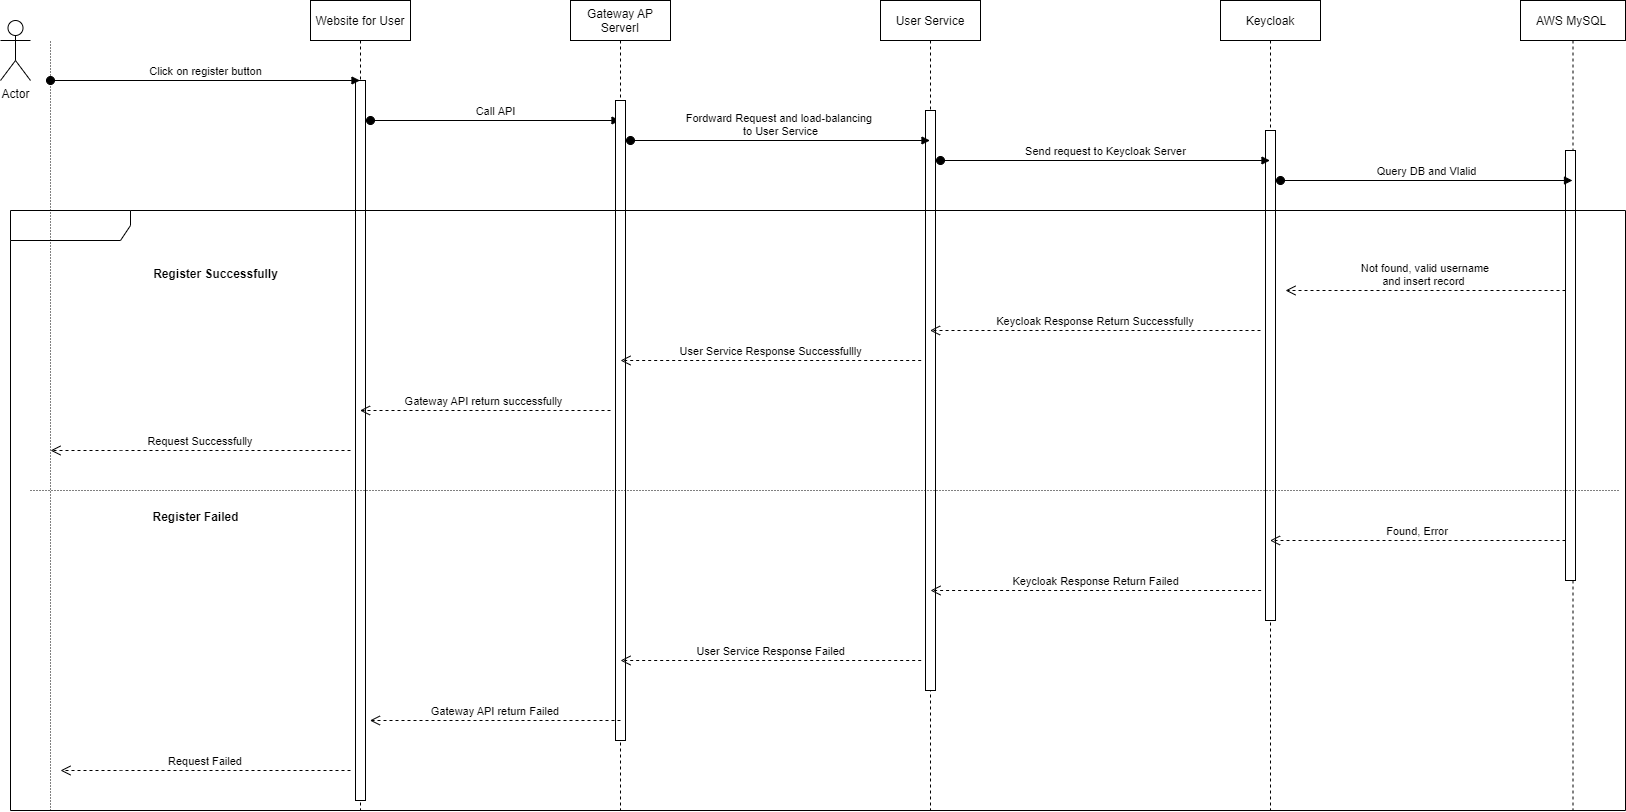

The diagram above was exported from draw.io. Its source (the exported page's mxGraphModel, read from the mxfile embedded in the PNG):
<mxGraphModel dx="3122" dy="804" grid="1" gridSize="10" guides="1" tooltips="1" connect="1" arrows="1" fold="1" page="1" pageScale="1" pageWidth="850" pageHeight="1100" math="0" shadow="0">
  <root>
    <mxCell id="0" />
    <mxCell id="1" parent="0" />
    <mxCell id="4P-MFQm8on68CDDsFrV_-1" value="Actor" style="shape=umlActor;verticalLabelPosition=bottom;verticalAlign=top;html=1;outlineConnect=0;" parent="1" vertex="1">
      <mxGeometry x="-1000" y="140" width="30" height="60" as="geometry" />
    </mxCell>
    <mxCell id="8amzRGMzrM8Z7c6UxBzS-1" value="Keycloak" style="shape=umlLifeline;perimeter=lifelinePerimeter;container=1;collapsible=0;recursiveResize=0;rounded=0;shadow=0;strokeWidth=1;" parent="1" vertex="1">
      <mxGeometry x="220" y="120" width="100" height="810" as="geometry" />
    </mxCell>
    <mxCell id="8amzRGMzrM8Z7c6UxBzS-2" value="" style="points=[];perimeter=orthogonalPerimeter;rounded=0;shadow=0;strokeWidth=1;" parent="8amzRGMzrM8Z7c6UxBzS-1" vertex="1">
      <mxGeometry x="45" y="130" width="10" height="490" as="geometry" />
    </mxCell>
    <mxCell id="O9Ays6Zvt44NhKArM7mR-1" value="Website for User" style="shape=umlLifeline;perimeter=lifelinePerimeter;container=1;collapsible=0;recursiveResize=0;rounded=0;shadow=0;strokeWidth=1;" parent="1" vertex="1">
      <mxGeometry x="-690" y="120" width="100" height="810" as="geometry" />
    </mxCell>
    <mxCell id="O9Ays6Zvt44NhKArM7mR-2" value="" style="points=[];perimeter=orthogonalPerimeter;rounded=0;shadow=0;strokeWidth=1;" parent="O9Ays6Zvt44NhKArM7mR-1" vertex="1">
      <mxGeometry x="45" y="80" width="10" height="720" as="geometry" />
    </mxCell>
    <mxCell id="7L6SanMXrVOyR6LyO_wW-6" value="Call API" style="html=1;verticalAlign=bottom;startArrow=oval;startFill=1;endArrow=block;startSize=8;rounded=0;" parent="O9Ays6Zvt44NhKArM7mR-1" target="7L6SanMXrVOyR6LyO_wW-4" edge="1">
      <mxGeometry width="60" relative="1" as="geometry">
        <mxPoint x="60" y="120" as="sourcePoint" />
        <mxPoint x="290" y="120" as="targetPoint" />
      </mxGeometry>
    </mxCell>
    <mxCell id="O9Ays6Zvt44NhKArM7mR-7" value="Click on register button" style="html=1;verticalAlign=bottom;startArrow=oval;startFill=1;endArrow=block;startSize=8;rounded=0;" parent="1" target="O9Ays6Zvt44NhKArM7mR-1" edge="1">
      <mxGeometry width="60" relative="1" as="geometry">
        <mxPoint x="-950" y="200" as="sourcePoint" />
        <mxPoint x="-660" y="190" as="targetPoint" />
      </mxGeometry>
    </mxCell>
    <mxCell id="7L6SanMXrVOyR6LyO_wW-4" value="Gateway AP &#10;ServerI" style="shape=umlLifeline;perimeter=lifelinePerimeter;container=1;collapsible=0;recursiveResize=0;rounded=0;shadow=0;strokeWidth=1;" parent="1" vertex="1">
      <mxGeometry x="-430" y="120" width="100" height="810" as="geometry" />
    </mxCell>
    <mxCell id="7L6SanMXrVOyR6LyO_wW-5" value="" style="points=[];perimeter=orthogonalPerimeter;rounded=0;shadow=0;strokeWidth=1;" parent="7L6SanMXrVOyR6LyO_wW-4" vertex="1">
      <mxGeometry x="45" y="100" width="10" height="640" as="geometry" />
    </mxCell>
    <mxCell id="7L6SanMXrVOyR6LyO_wW-7" value="User Service" style="shape=umlLifeline;perimeter=lifelinePerimeter;container=1;collapsible=0;recursiveResize=0;rounded=0;shadow=0;strokeWidth=1;" parent="1" vertex="1">
      <mxGeometry x="-120" y="120" width="100" height="810" as="geometry" />
    </mxCell>
    <mxCell id="7L6SanMXrVOyR6LyO_wW-8" value="" style="points=[];perimeter=orthogonalPerimeter;rounded=0;shadow=0;strokeWidth=1;" parent="7L6SanMXrVOyR6LyO_wW-7" vertex="1">
      <mxGeometry x="45" y="110" width="10" height="580" as="geometry" />
    </mxCell>
    <mxCell id="7L6SanMXrVOyR6LyO_wW-10" value="Fordward Request and load-balancing&amp;nbsp;&lt;br&gt;to User Service" style="html=1;verticalAlign=bottom;startArrow=oval;startFill=1;endArrow=block;startSize=8;rounded=0;" parent="1" target="7L6SanMXrVOyR6LyO_wW-7" edge="1">
      <mxGeometry width="60" relative="1" as="geometry">
        <mxPoint x="-370" y="260" as="sourcePoint" />
        <mxPoint x="-140" y="260" as="targetPoint" />
      </mxGeometry>
    </mxCell>
    <mxCell id="7L6SanMXrVOyR6LyO_wW-11" value="Send request to Keycloak Server" style="html=1;verticalAlign=bottom;startArrow=oval;startFill=1;endArrow=block;startSize=8;rounded=0;" parent="1" target="8amzRGMzrM8Z7c6UxBzS-1" edge="1">
      <mxGeometry width="60" relative="1" as="geometry">
        <mxPoint x="-60" y="280" as="sourcePoint" />
        <mxPoint x="239.5" y="280" as="targetPoint" />
      </mxGeometry>
    </mxCell>
    <mxCell id="7L6SanMXrVOyR6LyO_wW-12" value="AWS MySQL " style="shape=umlLifeline;perimeter=lifelinePerimeter;container=1;collapsible=0;recursiveResize=0;rounded=0;shadow=0;strokeWidth=1;" parent="1" vertex="1">
      <mxGeometry x="520" y="120" width="105" height="810" as="geometry" />
    </mxCell>
    <mxCell id="7L6SanMXrVOyR6LyO_wW-13" value="" style="points=[];perimeter=orthogonalPerimeter;rounded=0;shadow=0;strokeWidth=1;" parent="7L6SanMXrVOyR6LyO_wW-12" vertex="1">
      <mxGeometry x="45" y="150" width="10" height="430" as="geometry" />
    </mxCell>
    <mxCell id="7L6SanMXrVOyR6LyO_wW-21" value="" style="shape=umlFrame;whiteSpace=wrap;html=1;width=120;height=30;boundedLbl=1;verticalAlign=middle;align=left;spacingLeft=5;" parent="7L6SanMXrVOyR6LyO_wW-12" vertex="1">
      <mxGeometry x="-1510" y="210" width="1615" height="600" as="geometry" />
    </mxCell>
    <mxCell id="7L6SanMXrVOyR6LyO_wW-14" value="Query DB and Vlalid" style="html=1;verticalAlign=bottom;startArrow=oval;startFill=1;endArrow=block;startSize=8;rounded=0;" parent="1" target="7L6SanMXrVOyR6LyO_wW-12" edge="1">
      <mxGeometry width="60" relative="1" as="geometry">
        <mxPoint x="279.99999999999955" y="300" as="sourcePoint" />
        <mxPoint x="550" y="300" as="targetPoint" />
      </mxGeometry>
    </mxCell>
    <mxCell id="7L6SanMXrVOyR6LyO_wW-15" value="Not found, valid username &#10;and insert record " style="verticalAlign=bottom;endArrow=open;dashed=1;endSize=8;exitX=0;exitY=0.95;shadow=0;strokeWidth=1;" parent="1" edge="1">
      <mxGeometry relative="1" as="geometry">
        <mxPoint x="285" y="410" as="targetPoint" />
        <mxPoint x="565.0000000000002" y="409.9999999999998" as="sourcePoint" />
      </mxGeometry>
    </mxCell>
    <mxCell id="7L6SanMXrVOyR6LyO_wW-16" value="Keycloak Response Return Successfully" style="verticalAlign=bottom;endArrow=open;dashed=1;endSize=8;shadow=0;strokeWidth=1;" parent="1" target="7L6SanMXrVOyR6LyO_wW-7" edge="1">
      <mxGeometry relative="1" as="geometry">
        <mxPoint x="-30" y="450" as="targetPoint" />
        <mxPoint x="260" y="450" as="sourcePoint" />
      </mxGeometry>
    </mxCell>
    <mxCell id="7L6SanMXrVOyR6LyO_wW-18" value="User Service Response Successfullly" style="verticalAlign=bottom;endArrow=open;dashed=1;endSize=8;exitX=0;exitY=0.95;shadow=0;strokeWidth=1;" parent="1" edge="1">
      <mxGeometry relative="1" as="geometry">
        <mxPoint x="-380" y="480" as="targetPoint" />
        <mxPoint x="-79.32000000000045" y="479.9999999999998" as="sourcePoint" />
      </mxGeometry>
    </mxCell>
    <mxCell id="1D6EVugVISopBqIec5Un-2" value="" style="endArrow=none;html=1;rounded=0;dashed=1;dashPattern=1 2;" parent="1" edge="1">
      <mxGeometry relative="1" as="geometry">
        <mxPoint x="-970" y="610" as="sourcePoint" />
        <mxPoint x="620" y="610" as="targetPoint" />
      </mxGeometry>
    </mxCell>
    <mxCell id="7L6SanMXrVOyR6LyO_wW-19" value="Gateway API return successfully " style="verticalAlign=bottom;endArrow=open;dashed=1;endSize=8;shadow=0;strokeWidth=1;" parent="1" target="O9Ays6Zvt44NhKArM7mR-1" edge="1">
      <mxGeometry relative="1" as="geometry">
        <mxPoint x="-610" y="530" as="targetPoint" />
        <mxPoint x="-390" y="530" as="sourcePoint" />
      </mxGeometry>
    </mxCell>
    <mxCell id="1D6EVugVISopBqIec5Un-8" value="&lt;font style=&quot;font-size: 12px&quot;&gt;Register Successfully&lt;/font&gt;" style="text;strokeColor=none;fillColor=none;html=1;fontSize=24;fontStyle=1;verticalAlign=middle;align=center;" parent="1" vertex="1">
      <mxGeometry x="-890" y="370" width="210" height="40" as="geometry" />
    </mxCell>
    <mxCell id="1D6EVugVISopBqIec5Un-11" value="Found, Error" style="verticalAlign=bottom;endArrow=open;dashed=1;endSize=8;shadow=0;strokeWidth=1;" parent="1" target="8amzRGMzrM8Z7c6UxBzS-1" edge="1">
      <mxGeometry relative="1" as="geometry">
        <mxPoint x="310" y="660" as="targetPoint" />
        <mxPoint x="565" y="660" as="sourcePoint" />
      </mxGeometry>
    </mxCell>
    <mxCell id="1D6EVugVISopBqIec5Un-12" value="Keycloak Response Return Failed" style="verticalAlign=bottom;endArrow=open;dashed=1;endSize=8;shadow=0;strokeWidth=1;" parent="1" edge="1">
      <mxGeometry relative="1" as="geometry">
        <mxPoint x="-70.00111111111131" y="710" as="targetPoint" />
        <mxPoint x="260.61" y="710" as="sourcePoint" />
      </mxGeometry>
    </mxCell>
    <mxCell id="1D6EVugVISopBqIec5Un-13" value="User Service Response Failed" style="verticalAlign=bottom;endArrow=open;dashed=1;endSize=8;exitX=0;exitY=0.95;shadow=0;strokeWidth=1;" parent="1" edge="1">
      <mxGeometry relative="1" as="geometry">
        <mxPoint x="-380" y="780" as="targetPoint" />
        <mxPoint x="-79.32000000000062" y="779.9999999999998" as="sourcePoint" />
      </mxGeometry>
    </mxCell>
    <mxCell id="1D6EVugVISopBqIec5Un-14" value="&lt;font style=&quot;font-size: 12px&quot;&gt;Register Failed&lt;/font&gt;" style="text;strokeColor=none;fillColor=none;html=1;fontSize=24;fontStyle=1;verticalAlign=middle;align=center;" parent="1" vertex="1">
      <mxGeometry x="-910" y="622.5" width="210" height="20" as="geometry" />
    </mxCell>
    <mxCell id="1D6EVugVISopBqIec5Un-16" value="Gateway API return Failed" style="verticalAlign=bottom;endArrow=open;dashed=1;endSize=8;shadow=0;strokeWidth=1;" parent="1" edge="1">
      <mxGeometry relative="1" as="geometry">
        <mxPoint x="-630.6111111111113" y="840" as="targetPoint" />
        <mxPoint x="-380" y="840" as="sourcePoint" />
      </mxGeometry>
    </mxCell>
    <mxCell id="1D6EVugVISopBqIec5Un-21" value="" style="endArrow=none;html=1;rounded=0;dashed=1;dashPattern=1 2;" parent="1" edge="1">
      <mxGeometry relative="1" as="geometry">
        <mxPoint x="-950" y="930" as="sourcePoint" />
        <mxPoint x="-950.0033333333336" y="160" as="targetPoint" />
      </mxGeometry>
    </mxCell>
    <mxCell id="1D6EVugVISopBqIec5Un-22" value="Request Successfully" style="verticalAlign=bottom;endArrow=open;dashed=1;endSize=8;exitX=0;exitY=0.95;shadow=0;strokeWidth=1;" parent="1" edge="1">
      <mxGeometry relative="1" as="geometry">
        <mxPoint x="-950" y="570" as="targetPoint" />
        <mxPoint x="-650" y="570" as="sourcePoint" />
        <Array as="points">
          <mxPoint x="-870" y="570" />
        </Array>
      </mxGeometry>
    </mxCell>
    <mxCell id="1D6EVugVISopBqIec5Un-23" value="Request Failed" style="verticalAlign=bottom;endArrow=open;dashed=1;endSize=8;exitX=0;exitY=0.95;shadow=0;strokeWidth=1;" parent="1" edge="1">
      <mxGeometry relative="1" as="geometry">
        <mxPoint x="-940" y="890" as="targetPoint" />
        <mxPoint x="-650" y="890" as="sourcePoint" />
        <Array as="points">
          <mxPoint x="-870" y="890" />
        </Array>
      </mxGeometry>
    </mxCell>
  </root>
</mxGraphModel>